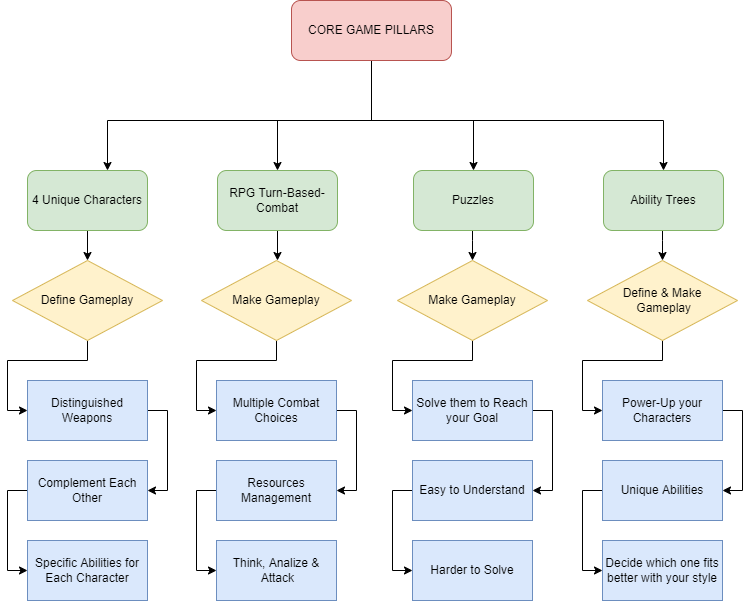

The diagram above was exported from draw.io. Its source (the exported page's mxGraphModel, read from the mxfile embedded in the PNG):
<mxGraphModel dx="1483" dy="781" grid="1" gridSize="10" guides="1" tooltips="1" connect="1" arrows="1" fold="1" page="1" pageScale="1" pageWidth="827" pageHeight="1169" math="0" shadow="0">
  <root>
    <mxCell id="0" />
    <mxCell id="1" parent="0" />
    <mxCell id="-b0T_Cpv0CO2L1X7F8e8-2" style="edgeStyle=orthogonalEdgeStyle;rounded=0;orthogonalLoop=1;jettySize=auto;html=1;" edge="1" parent="1" source="-b0T_Cpv0CO2L1X7F8e8-1">
      <mxGeometry relative="1" as="geometry">
        <mxPoint x="150" y="210" as="targetPoint" />
        <Array as="points">
          <mxPoint x="414" y="160" />
          <mxPoint x="150" y="160" />
        </Array>
      </mxGeometry>
    </mxCell>
    <mxCell id="-b0T_Cpv0CO2L1X7F8e8-18" style="edgeStyle=orthogonalEdgeStyle;rounded=0;orthogonalLoop=1;jettySize=auto;html=1;entryX=0.5;entryY=0;entryDx=0;entryDy=0;" edge="1" parent="1" source="-b0T_Cpv0CO2L1X7F8e8-1" target="-b0T_Cpv0CO2L1X7F8e8-19">
      <mxGeometry relative="1" as="geometry">
        <mxPoint x="360" y="210" as="targetPoint" />
        <Array as="points">
          <mxPoint x="414" y="160" />
          <mxPoint x="320" y="160" />
        </Array>
      </mxGeometry>
    </mxCell>
    <mxCell id="-b0T_Cpv0CO2L1X7F8e8-35" style="edgeStyle=orthogonalEdgeStyle;rounded=0;orthogonalLoop=1;jettySize=auto;html=1;entryX=0.5;entryY=0;entryDx=0;entryDy=0;" edge="1" parent="1" source="-b0T_Cpv0CO2L1X7F8e8-1" target="-b0T_Cpv0CO2L1X7F8e8-30">
      <mxGeometry relative="1" as="geometry">
        <Array as="points">
          <mxPoint x="414" y="160" />
          <mxPoint x="516" y="160" />
        </Array>
      </mxGeometry>
    </mxCell>
    <mxCell id="-b0T_Cpv0CO2L1X7F8e8-45" style="edgeStyle=orthogonalEdgeStyle;rounded=0;orthogonalLoop=1;jettySize=auto;html=1;" edge="1" parent="1" source="-b0T_Cpv0CO2L1X7F8e8-1" target="-b0T_Cpv0CO2L1X7F8e8-40">
      <mxGeometry relative="1" as="geometry">
        <Array as="points">
          <mxPoint x="414" y="160" />
          <mxPoint x="706" y="160" />
        </Array>
      </mxGeometry>
    </mxCell>
    <mxCell id="-b0T_Cpv0CO2L1X7F8e8-1" value="CORE GAME PILLARS" style="rounded=1;whiteSpace=wrap;html=1;fillColor=#f8cecc;strokeColor=#b85450;" vertex="1" parent="1">
      <mxGeometry x="334" y="40" width="160" height="60" as="geometry" />
    </mxCell>
    <mxCell id="-b0T_Cpv0CO2L1X7F8e8-7" style="edgeStyle=orthogonalEdgeStyle;rounded=0;orthogonalLoop=1;jettySize=auto;html=1;" edge="1" parent="1" source="-b0T_Cpv0CO2L1X7F8e8-6" target="-b0T_Cpv0CO2L1X7F8e8-11">
      <mxGeometry relative="1" as="geometry">
        <mxPoint x="130" y="340" as="targetPoint" />
      </mxGeometry>
    </mxCell>
    <mxCell id="-b0T_Cpv0CO2L1X7F8e8-6" value="4 Unique Characters" style="rounded=1;whiteSpace=wrap;html=1;fillColor=#d5e8d4;strokeColor=#82b366;" vertex="1" parent="1">
      <mxGeometry x="70" y="210" width="120" height="60" as="geometry" />
    </mxCell>
    <mxCell id="-b0T_Cpv0CO2L1X7F8e8-12" style="edgeStyle=orthogonalEdgeStyle;rounded=0;orthogonalLoop=1;jettySize=auto;html=1;entryX=0;entryY=0.5;entryDx=0;entryDy=0;" edge="1" parent="1" source="-b0T_Cpv0CO2L1X7F8e8-11" target="-b0T_Cpv0CO2L1X7F8e8-13">
      <mxGeometry relative="1" as="geometry">
        <mxPoint x="60" y="480" as="targetPoint" />
      </mxGeometry>
    </mxCell>
    <mxCell id="-b0T_Cpv0CO2L1X7F8e8-11" value="Define Gameplay" style="rhombus;whiteSpace=wrap;html=1;fillColor=#fff2cc;strokeColor=#d6b656;" vertex="1" parent="1">
      <mxGeometry x="55" y="300" width="150" height="80" as="geometry" />
    </mxCell>
    <mxCell id="-b0T_Cpv0CO2L1X7F8e8-14" style="edgeStyle=orthogonalEdgeStyle;rounded=0;orthogonalLoop=1;jettySize=auto;html=1;exitX=1;exitY=0.5;exitDx=0;exitDy=0;entryX=1;entryY=0.5;entryDx=0;entryDy=0;" edge="1" parent="1" source="-b0T_Cpv0CO2L1X7F8e8-13" target="-b0T_Cpv0CO2L1X7F8e8-15">
      <mxGeometry relative="1" as="geometry">
        <mxPoint x="230" y="600" as="targetPoint" />
      </mxGeometry>
    </mxCell>
    <mxCell id="-b0T_Cpv0CO2L1X7F8e8-13" value="Distinguished Weapons" style="rounded=0;whiteSpace=wrap;html=1;fillColor=#dae8fc;strokeColor=#6c8ebf;" vertex="1" parent="1">
      <mxGeometry x="70" y="420" width="120" height="60" as="geometry" />
    </mxCell>
    <mxCell id="-b0T_Cpv0CO2L1X7F8e8-16" style="edgeStyle=orthogonalEdgeStyle;rounded=0;orthogonalLoop=1;jettySize=auto;html=1;exitX=0;exitY=0.5;exitDx=0;exitDy=0;entryX=0;entryY=0.5;entryDx=0;entryDy=0;" edge="1" parent="1" source="-b0T_Cpv0CO2L1X7F8e8-15" target="-b0T_Cpv0CO2L1X7F8e8-17">
      <mxGeometry relative="1" as="geometry">
        <mxPoint x="50" y="670" as="targetPoint" />
      </mxGeometry>
    </mxCell>
    <mxCell id="-b0T_Cpv0CO2L1X7F8e8-15" value="Complement Each Other" style="rounded=0;whiteSpace=wrap;html=1;fillColor=#dae8fc;strokeColor=#6c8ebf;" vertex="1" parent="1">
      <mxGeometry x="70" y="500" width="120" height="60" as="geometry" />
    </mxCell>
    <mxCell id="-b0T_Cpv0CO2L1X7F8e8-17" value="Specific Abilities for Each Character" style="rounded=0;whiteSpace=wrap;html=1;fillColor=#dae8fc;strokeColor=#6c8ebf;" vertex="1" parent="1">
      <mxGeometry x="70" y="580" width="120" height="60" as="geometry" />
    </mxCell>
    <mxCell id="-b0T_Cpv0CO2L1X7F8e8-20" style="edgeStyle=orthogonalEdgeStyle;rounded=0;orthogonalLoop=1;jettySize=auto;html=1;" edge="1" parent="1" source="-b0T_Cpv0CO2L1X7F8e8-19">
      <mxGeometry relative="1" as="geometry">
        <mxPoint x="320" y="300" as="targetPoint" />
      </mxGeometry>
    </mxCell>
    <mxCell id="-b0T_Cpv0CO2L1X7F8e8-19" value="RPG Turn-Based-Combat" style="rounded=1;whiteSpace=wrap;html=1;fillColor=#d5e8d4;strokeColor=#82b366;" vertex="1" parent="1">
      <mxGeometry x="260" y="210" width="120" height="60" as="geometry" />
    </mxCell>
    <mxCell id="-b0T_Cpv0CO2L1X7F8e8-27" style="edgeStyle=orthogonalEdgeStyle;rounded=0;orthogonalLoop=1;jettySize=auto;html=1;entryX=0;entryY=0.5;entryDx=0;entryDy=0;" edge="1" parent="1" source="-b0T_Cpv0CO2L1X7F8e8-22" target="-b0T_Cpv0CO2L1X7F8e8-24">
      <mxGeometry relative="1" as="geometry" />
    </mxCell>
    <mxCell id="-b0T_Cpv0CO2L1X7F8e8-22" value="Make Gameplay" style="rhombus;whiteSpace=wrap;html=1;fillColor=#fff2cc;strokeColor=#d6b656;" vertex="1" parent="1">
      <mxGeometry x="244" y="300" width="150" height="80" as="geometry" />
    </mxCell>
    <mxCell id="-b0T_Cpv0CO2L1X7F8e8-28" style="edgeStyle=orthogonalEdgeStyle;rounded=0;orthogonalLoop=1;jettySize=auto;html=1;exitX=1;exitY=0.5;exitDx=0;exitDy=0;entryX=1;entryY=0.5;entryDx=0;entryDy=0;" edge="1" parent="1" source="-b0T_Cpv0CO2L1X7F8e8-24" target="-b0T_Cpv0CO2L1X7F8e8-25">
      <mxGeometry relative="1" as="geometry" />
    </mxCell>
    <mxCell id="-b0T_Cpv0CO2L1X7F8e8-24" value="Multiple Combat Choices" style="rounded=0;whiteSpace=wrap;html=1;fillColor=#dae8fc;strokeColor=#6c8ebf;" vertex="1" parent="1">
      <mxGeometry x="259" y="420" width="120" height="60" as="geometry" />
    </mxCell>
    <mxCell id="-b0T_Cpv0CO2L1X7F8e8-29" style="edgeStyle=orthogonalEdgeStyle;rounded=0;orthogonalLoop=1;jettySize=auto;html=1;entryX=0;entryY=0.5;entryDx=0;entryDy=0;exitX=0;exitY=0.5;exitDx=0;exitDy=0;" edge="1" parent="1" source="-b0T_Cpv0CO2L1X7F8e8-25" target="-b0T_Cpv0CO2L1X7F8e8-26">
      <mxGeometry relative="1" as="geometry" />
    </mxCell>
    <mxCell id="-b0T_Cpv0CO2L1X7F8e8-25" value="Resources Management" style="rounded=0;whiteSpace=wrap;html=1;fillColor=#dae8fc;strokeColor=#6c8ebf;" vertex="1" parent="1">
      <mxGeometry x="259" y="500" width="120" height="60" as="geometry" />
    </mxCell>
    <mxCell id="-b0T_Cpv0CO2L1X7F8e8-26" value="Think, Analize &amp;amp;&lt;br&gt;&amp;nbsp;Attack" style="rounded=0;whiteSpace=wrap;html=1;fillColor=#dae8fc;strokeColor=#6c8ebf;" vertex="1" parent="1">
      <mxGeometry x="259" y="580" width="120" height="60" as="geometry" />
    </mxCell>
    <mxCell id="-b0T_Cpv0CO2L1X7F8e8-36" style="edgeStyle=orthogonalEdgeStyle;rounded=0;orthogonalLoop=1;jettySize=auto;html=1;" edge="1" parent="1" source="-b0T_Cpv0CO2L1X7F8e8-30" target="-b0T_Cpv0CO2L1X7F8e8-31">
      <mxGeometry relative="1" as="geometry">
        <Array as="points">
          <mxPoint x="515" y="280" />
          <mxPoint x="515" y="280" />
        </Array>
      </mxGeometry>
    </mxCell>
    <mxCell id="-b0T_Cpv0CO2L1X7F8e8-30" value="Puzzles" style="rounded=1;whiteSpace=wrap;html=1;fillColor=#d5e8d4;strokeColor=#82b366;" vertex="1" parent="1">
      <mxGeometry x="456" y="210" width="120" height="60" as="geometry" />
    </mxCell>
    <mxCell id="-b0T_Cpv0CO2L1X7F8e8-37" style="edgeStyle=orthogonalEdgeStyle;rounded=0;orthogonalLoop=1;jettySize=auto;html=1;entryX=0;entryY=0.5;entryDx=0;entryDy=0;" edge="1" parent="1" source="-b0T_Cpv0CO2L1X7F8e8-31" target="-b0T_Cpv0CO2L1X7F8e8-32">
      <mxGeometry relative="1" as="geometry" />
    </mxCell>
    <mxCell id="-b0T_Cpv0CO2L1X7F8e8-31" value="Make Gameplay" style="rhombus;whiteSpace=wrap;html=1;fillColor=#fff2cc;strokeColor=#d6b656;" vertex="1" parent="1">
      <mxGeometry x="440" y="300" width="150" height="80" as="geometry" />
    </mxCell>
    <mxCell id="-b0T_Cpv0CO2L1X7F8e8-38" style="edgeStyle=orthogonalEdgeStyle;rounded=0;orthogonalLoop=1;jettySize=auto;html=1;entryX=1;entryY=0.5;entryDx=0;entryDy=0;exitX=1;exitY=0.5;exitDx=0;exitDy=0;" edge="1" parent="1" source="-b0T_Cpv0CO2L1X7F8e8-32" target="-b0T_Cpv0CO2L1X7F8e8-33">
      <mxGeometry relative="1" as="geometry" />
    </mxCell>
    <mxCell id="-b0T_Cpv0CO2L1X7F8e8-32" value="Solve them to Reach your Goal" style="rounded=0;whiteSpace=wrap;html=1;fillColor=#dae8fc;strokeColor=#6c8ebf;" vertex="1" parent="1">
      <mxGeometry x="455" y="420" width="120" height="60" as="geometry" />
    </mxCell>
    <mxCell id="-b0T_Cpv0CO2L1X7F8e8-39" style="edgeStyle=orthogonalEdgeStyle;rounded=0;orthogonalLoop=1;jettySize=auto;html=1;entryX=0;entryY=0.5;entryDx=0;entryDy=0;exitX=0;exitY=0.5;exitDx=0;exitDy=0;" edge="1" parent="1" source="-b0T_Cpv0CO2L1X7F8e8-33" target="-b0T_Cpv0CO2L1X7F8e8-34">
      <mxGeometry relative="1" as="geometry" />
    </mxCell>
    <mxCell id="-b0T_Cpv0CO2L1X7F8e8-33" value="Easy to Understand" style="rounded=0;whiteSpace=wrap;html=1;fillColor=#dae8fc;strokeColor=#6c8ebf;" vertex="1" parent="1">
      <mxGeometry x="455" y="500" width="120" height="60" as="geometry" />
    </mxCell>
    <mxCell id="-b0T_Cpv0CO2L1X7F8e8-34" value="Harder to Solve" style="rounded=0;whiteSpace=wrap;html=1;fillColor=#dae8fc;strokeColor=#6c8ebf;" vertex="1" parent="1">
      <mxGeometry x="455" y="580" width="120" height="60" as="geometry" />
    </mxCell>
    <mxCell id="-b0T_Cpv0CO2L1X7F8e8-46" style="edgeStyle=orthogonalEdgeStyle;rounded=0;orthogonalLoop=1;jettySize=auto;html=1;" edge="1" parent="1" source="-b0T_Cpv0CO2L1X7F8e8-40" target="-b0T_Cpv0CO2L1X7F8e8-41">
      <mxGeometry relative="1" as="geometry">
        <Array as="points">
          <mxPoint x="705" y="280" />
          <mxPoint x="705" y="280" />
        </Array>
      </mxGeometry>
    </mxCell>
    <mxCell id="-b0T_Cpv0CO2L1X7F8e8-40" value="Ability Trees" style="rounded=1;whiteSpace=wrap;html=1;fillColor=#d5e8d4;strokeColor=#82b366;" vertex="1" parent="1">
      <mxGeometry x="646" y="210" width="120" height="60" as="geometry" />
    </mxCell>
    <mxCell id="-b0T_Cpv0CO2L1X7F8e8-47" style="edgeStyle=orthogonalEdgeStyle;rounded=0;orthogonalLoop=1;jettySize=auto;html=1;entryX=0;entryY=0.5;entryDx=0;entryDy=0;" edge="1" parent="1" source="-b0T_Cpv0CO2L1X7F8e8-41" target="-b0T_Cpv0CO2L1X7F8e8-42">
      <mxGeometry relative="1" as="geometry" />
    </mxCell>
    <mxCell id="-b0T_Cpv0CO2L1X7F8e8-41" value="Define &amp;amp; Make&lt;br&gt;&amp;nbsp;Gameplay" style="rhombus;whiteSpace=wrap;html=1;fillColor=#fff2cc;strokeColor=#d6b656;" vertex="1" parent="1">
      <mxGeometry x="630" y="300" width="150" height="80" as="geometry" />
    </mxCell>
    <mxCell id="-b0T_Cpv0CO2L1X7F8e8-48" style="edgeStyle=orthogonalEdgeStyle;rounded=0;orthogonalLoop=1;jettySize=auto;html=1;exitX=1;exitY=0.5;exitDx=0;exitDy=0;entryX=1;entryY=0.5;entryDx=0;entryDy=0;" edge="1" parent="1" source="-b0T_Cpv0CO2L1X7F8e8-42" target="-b0T_Cpv0CO2L1X7F8e8-43">
      <mxGeometry relative="1" as="geometry" />
    </mxCell>
    <mxCell id="-b0T_Cpv0CO2L1X7F8e8-42" value="Power-Up your Characters" style="rounded=0;whiteSpace=wrap;html=1;fillColor=#dae8fc;strokeColor=#6c8ebf;" vertex="1" parent="1">
      <mxGeometry x="645" y="420" width="120" height="60" as="geometry" />
    </mxCell>
    <mxCell id="-b0T_Cpv0CO2L1X7F8e8-49" style="edgeStyle=orthogonalEdgeStyle;rounded=0;orthogonalLoop=1;jettySize=auto;html=1;exitX=0;exitY=0.5;exitDx=0;exitDy=0;entryX=0;entryY=0.5;entryDx=0;entryDy=0;" edge="1" parent="1" source="-b0T_Cpv0CO2L1X7F8e8-43" target="-b0T_Cpv0CO2L1X7F8e8-44">
      <mxGeometry relative="1" as="geometry" />
    </mxCell>
    <mxCell id="-b0T_Cpv0CO2L1X7F8e8-43" value="Unique Abilities" style="rounded=0;whiteSpace=wrap;html=1;fillColor=#dae8fc;strokeColor=#6c8ebf;" vertex="1" parent="1">
      <mxGeometry x="645" y="500" width="120" height="60" as="geometry" />
    </mxCell>
    <mxCell id="-b0T_Cpv0CO2L1X7F8e8-44" value="Decide which one fits better with your style" style="rounded=0;whiteSpace=wrap;html=1;fillColor=#dae8fc;strokeColor=#6c8ebf;" vertex="1" parent="1">
      <mxGeometry x="645" y="580" width="120" height="60" as="geometry" />
    </mxCell>
  </root>
</mxGraphModel>